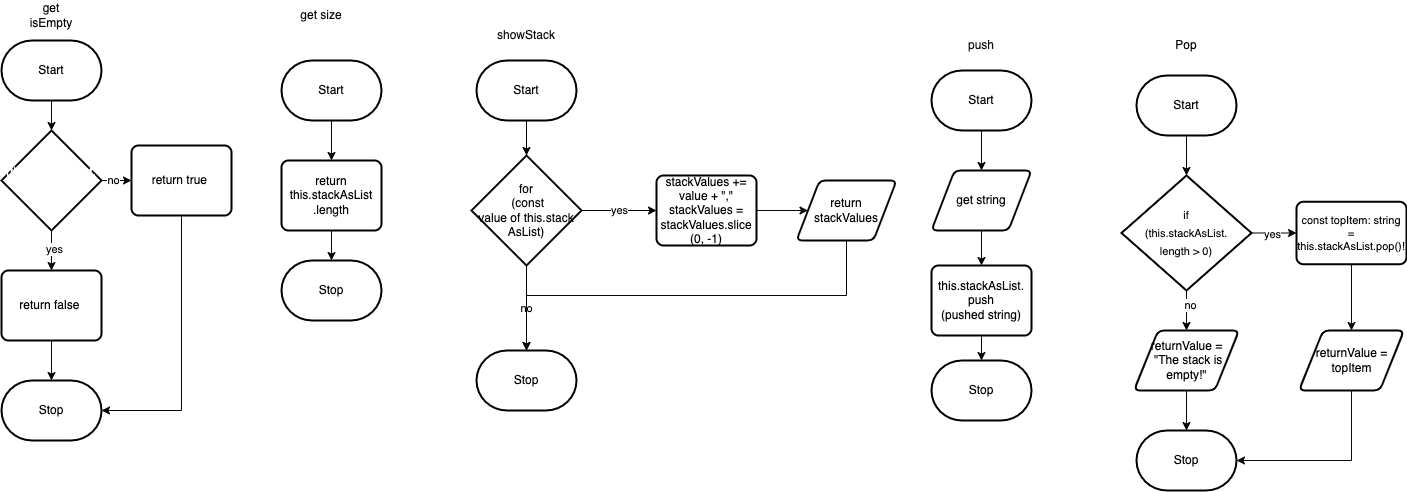

The diagram above was exported from draw.io. Its source (the exported page's mxGraphModel, read from the mxfile embedded in the PNG):
<mxGraphModel dx="1296" dy="460" grid="1" gridSize="10" guides="1" tooltips="1" connect="1" arrows="1" fold="1" page="1" pageScale="1" pageWidth="850" pageHeight="1100" math="0" shadow="0">
  <root>
    <mxCell id="0" />
    <mxCell id="1" parent="0" />
    <mxCell id="2" style="edgeStyle=none;html=1;exitX=0.5;exitY=1;exitDx=0;exitDy=0;exitPerimeter=0;entryX=0.5;entryY=0;entryDx=0;entryDy=0;strokeColor=#030303;" parent="1" source="3" target="5" edge="1">
      <mxGeometry relative="1" as="geometry" />
    </mxCell>
    <mxCell id="3" value="Start" style="strokeWidth=2;html=1;shape=mxgraph.flowchart.terminator;whiteSpace=wrap;" parent="1" vertex="1">
      <mxGeometry x="860" y="230" width="100" height="60" as="geometry" />
    </mxCell>
    <mxCell id="4" style="edgeStyle=none;html=1;exitX=0.5;exitY=1;exitDx=0;exitDy=0;strokeColor=#080808;" parent="1" source="5" target="7" edge="1">
      <mxGeometry relative="1" as="geometry" />
    </mxCell>
    <mxCell id="5" value="get string" style="shape=parallelogram;html=1;strokeWidth=2;perimeter=parallelogramPerimeter;whiteSpace=wrap;rounded=1;arcSize=12;size=0.23;" parent="1" vertex="1">
      <mxGeometry x="860" y="330" width="100" height="60" as="geometry" />
    </mxCell>
    <mxCell id="6" style="edgeStyle=none;html=1;exitX=0.5;exitY=1;exitDx=0;exitDy=0;entryX=0.5;entryY=0;entryDx=0;entryDy=0;entryPerimeter=0;strokeColor=#030303;" parent="1" source="7" target="8" edge="1">
      <mxGeometry relative="1" as="geometry" />
    </mxCell>
    <mxCell id="7" value="this.stackAsList.&lt;br&gt;push&lt;br&gt;(pushed string)" style="rounded=1;whiteSpace=wrap;html=1;absoluteArcSize=1;arcSize=14;strokeWidth=2;" parent="1" vertex="1">
      <mxGeometry x="860" y="425" width="100" height="70" as="geometry" />
    </mxCell>
    <mxCell id="8" value="Stop" style="strokeWidth=2;html=1;shape=mxgraph.flowchart.terminator;whiteSpace=wrap;" parent="1" vertex="1">
      <mxGeometry x="860" y="520" width="100" height="60" as="geometry" />
    </mxCell>
    <mxCell id="9" value="&lt;font color=&quot;#0f0f0f&quot;&gt;push&lt;/font&gt;" style="text;strokeColor=none;align=center;fillColor=none;html=1;verticalAlign=middle;whiteSpace=wrap;rounded=0;" parent="1" vertex="1">
      <mxGeometry x="880" y="190" width="60" height="30" as="geometry" />
    </mxCell>
    <mxCell id="10" value="&lt;font color=&quot;#0d0d0d&quot;&gt;showStack&lt;/font&gt;" style="text;strokeColor=none;align=center;fillColor=none;html=1;verticalAlign=middle;whiteSpace=wrap;rounded=0;" parent="1" vertex="1">
      <mxGeometry x="425" y="180" width="60" height="30" as="geometry" />
    </mxCell>
    <mxCell id="11" style="edgeStyle=none;html=1;exitX=0.5;exitY=1;exitDx=0;exitDy=0;exitPerimeter=0;entryX=0.5;entryY=0;entryDx=0;entryDy=0;entryPerimeter=0;strokeColor=#000000;" parent="1" source="12" target="15" edge="1">
      <mxGeometry relative="1" as="geometry" />
    </mxCell>
    <mxCell id="12" value="Start" style="strokeWidth=2;html=1;shape=mxgraph.flowchart.terminator;whiteSpace=wrap;" parent="1" vertex="1">
      <mxGeometry x="405" y="220" width="100" height="60" as="geometry" />
    </mxCell>
    <mxCell id="13" value="&lt;font color=&quot;#080808&quot;&gt;yes&lt;/font&gt;" style="edgeStyle=none;html=1;exitX=1;exitY=0.5;exitDx=0;exitDy=0;exitPerimeter=0;entryX=0;entryY=0.5;entryDx=0;entryDy=0;fontColor=#000000;strokeColor=#000000;" parent="1" source="15" target="17" edge="1">
      <mxGeometry x="0.0133" relative="1" as="geometry">
        <mxPoint as="offset" />
      </mxGeometry>
    </mxCell>
    <mxCell id="14" value="no" style="edgeStyle=orthogonalEdgeStyle;rounded=0;html=1;exitX=0.5;exitY=1;exitDx=0;exitDy=0;exitPerimeter=0;entryX=0.5;entryY=0;entryDx=0;entryDy=0;entryPerimeter=0;fontColor=#000000;strokeColor=#050505;" parent="1" source="15" target="20" edge="1">
      <mxGeometry relative="1" as="geometry" />
    </mxCell>
    <mxCell id="15" value="&lt;font color=&quot;#080808&quot;&gt;for&lt;br&gt;&amp;nbsp;(const &lt;br&gt;value of this.stack&lt;br&gt;AsList)&lt;/font&gt;" style="strokeWidth=2;html=1;shape=mxgraph.flowchart.decision;whiteSpace=wrap;fontColor=#000000;" parent="1" vertex="1">
      <mxGeometry x="400" y="315" width="110" height="110" as="geometry" />
    </mxCell>
    <mxCell id="16" style="edgeStyle=orthogonalEdgeStyle;rounded=0;html=1;exitX=1;exitY=0.5;exitDx=0;exitDy=0;entryX=0;entryY=0.5;entryDx=0;entryDy=0;fontColor=#000000;strokeColor=#080808;" parent="1" source="17" target="19" edge="1">
      <mxGeometry relative="1" as="geometry" />
    </mxCell>
    <mxCell id="17" value="stackValues += value + &quot;,&quot;&lt;br&gt;stackValues = stackValues.slice&lt;br&gt;(0, -1)" style="rounded=1;whiteSpace=wrap;html=1;absoluteArcSize=1;arcSize=14;strokeWidth=2;" parent="1" vertex="1">
      <mxGeometry x="585" y="335" width="100" height="70" as="geometry" />
    </mxCell>
    <mxCell id="18" style="edgeStyle=orthogonalEdgeStyle;rounded=0;html=1;exitX=0.5;exitY=1;exitDx=0;exitDy=0;entryX=0.5;entryY=0;entryDx=0;entryDy=0;entryPerimeter=0;strokeColor=#080808;" parent="1" source="19" target="20" edge="1">
      <mxGeometry relative="1" as="geometry" />
    </mxCell>
    <mxCell id="19" value="return stackValues" style="shape=parallelogram;html=1;strokeWidth=2;perimeter=parallelogramPerimeter;whiteSpace=wrap;rounded=1;arcSize=12;size=0.23;" parent="1" vertex="1">
      <mxGeometry x="725" y="340" width="100" height="60" as="geometry" />
    </mxCell>
    <mxCell id="20" value="Stop" style="strokeWidth=2;html=1;shape=mxgraph.flowchart.terminator;whiteSpace=wrap;" parent="1" vertex="1">
      <mxGeometry x="405" y="510" width="100" height="60" as="geometry" />
    </mxCell>
    <mxCell id="71" style="edgeStyle=none;html=1;exitX=0.5;exitY=1;exitDx=0;exitDy=0;exitPerimeter=0;entryX=0.5;entryY=0;entryDx=0;entryDy=0;entryPerimeter=0;fontFamily=Helvetica;fontColor=#FFFFFF;strokeColor=#050505;" edge="1" parent="1" source="22" target="70">
      <mxGeometry relative="1" as="geometry" />
    </mxCell>
    <mxCell id="22" value="Start" style="strokeWidth=2;html=1;shape=mxgraph.flowchart.terminator;whiteSpace=wrap;" parent="1" vertex="1">
      <mxGeometry x="-70" y="200" width="100" height="60" as="geometry" />
    </mxCell>
    <mxCell id="23" value="&lt;font color=&quot;#050505&quot;&gt;get isEmpty&lt;/font&gt;" style="text;strokeColor=none;align=center;fillColor=none;html=1;verticalAlign=middle;whiteSpace=wrap;rounded=0;" parent="1" vertex="1">
      <mxGeometry x="-50" y="160" width="60" height="30" as="geometry" />
    </mxCell>
    <mxCell id="26" value="Stop" style="strokeWidth=2;html=1;shape=mxgraph.flowchart.terminator;whiteSpace=wrap;" parent="1" vertex="1">
      <mxGeometry x="-70" y="540" width="100" height="60" as="geometry" />
    </mxCell>
    <mxCell id="28" value="&lt;font color=&quot;#0a0a0a&quot;&gt;get size&lt;/font&gt;" style="text;strokeColor=none;align=center;fillColor=none;html=1;verticalAlign=middle;whiteSpace=wrap;rounded=0;" parent="1" vertex="1">
      <mxGeometry x="220" y="160" width="60" height="30" as="geometry" />
    </mxCell>
    <mxCell id="31" style="edgeStyle=none;html=1;exitX=0.5;exitY=1;exitDx=0;exitDy=0;exitPerimeter=0;entryX=0.5;entryY=0;entryDx=0;entryDy=0;strokeColor=#050505;" parent="1" source="29" target="30" edge="1">
      <mxGeometry relative="1" as="geometry" />
    </mxCell>
    <mxCell id="29" value="Start" style="strokeWidth=2;html=1;shape=mxgraph.flowchart.terminator;whiteSpace=wrap;" parent="1" vertex="1">
      <mxGeometry x="210" y="220" width="100" height="60" as="geometry" />
    </mxCell>
    <mxCell id="33" style="edgeStyle=none;html=1;exitX=0.5;exitY=1;exitDx=0;exitDy=0;entryX=0.5;entryY=0;entryDx=0;entryDy=0;entryPerimeter=0;strokeColor=#080808;" parent="1" source="30" target="32" edge="1">
      <mxGeometry relative="1" as="geometry" />
    </mxCell>
    <mxCell id="30" value="return this.stackAsList&lt;br&gt;.length" style="rounded=1;whiteSpace=wrap;html=1;absoluteArcSize=1;arcSize=14;strokeWidth=2;" parent="1" vertex="1">
      <mxGeometry x="210" y="320" width="100" height="70" as="geometry" />
    </mxCell>
    <mxCell id="32" value="Stop" style="strokeWidth=2;html=1;shape=mxgraph.flowchart.terminator;whiteSpace=wrap;" parent="1" vertex="1">
      <mxGeometry x="210" y="420" width="100" height="60" as="geometry" />
    </mxCell>
    <mxCell id="59" style="edgeStyle=orthogonalEdgeStyle;rounded=0;html=1;exitX=0.5;exitY=1;exitDx=0;exitDy=0;exitPerimeter=0;fontSize=11;fontColor=#FDFCFC;strokeColor=#030303;" parent="1" source="34" target="39" edge="1">
      <mxGeometry relative="1" as="geometry" />
    </mxCell>
    <mxCell id="34" value="Start" style="strokeWidth=2;html=1;shape=mxgraph.flowchart.terminator;whiteSpace=wrap;" parent="1" vertex="1">
      <mxGeometry x="1065" y="235" width="100" height="60" as="geometry" />
    </mxCell>
    <mxCell id="35" value="&lt;font color=&quot;#000000&quot;&gt;Pop&lt;/font&gt;" style="text;strokeColor=none;align=center;fillColor=none;html=1;verticalAlign=middle;whiteSpace=wrap;rounded=0;" parent="1" vertex="1">
      <mxGeometry x="1085" y="190" width="60" height="30" as="geometry" />
    </mxCell>
    <mxCell id="62" style="edgeStyle=orthogonalEdgeStyle;rounded=0;html=1;exitX=0.5;exitY=1;exitDx=0;exitDy=0;exitPerimeter=0;fontSize=11;fontColor=#FDFCFC;strokeColor=#030303;" parent="1" source="39" target="61" edge="1">
      <mxGeometry relative="1" as="geometry" />
    </mxCell>
    <mxCell id="64" value="&lt;font color=&quot;#050505&quot;&gt;no&lt;/font&gt;" style="edgeLabel;html=1;align=center;verticalAlign=middle;resizable=0;points=[];fontSize=11;fontColor=#FDFCFC;" parent="62" vertex="1" connectable="0">
      <mxGeometry x="-0.3667" y="3" relative="1" as="geometry">
        <mxPoint y="1" as="offset" />
      </mxGeometry>
    </mxCell>
    <mxCell id="68" style="edgeStyle=orthogonalEdgeStyle;rounded=0;html=1;exitX=1;exitY=0.5;exitDx=0;exitDy=0;exitPerimeter=0;entryX=0;entryY=0.5;entryDx=0;entryDy=0;fontFamily=Helvetica;fontSize=11;fontColor=#050505;strokeColor=#050505;" parent="1" source="39" target="55" edge="1">
      <mxGeometry relative="1" as="geometry" />
    </mxCell>
    <mxCell id="69" value="yes" style="edgeLabel;html=1;align=center;verticalAlign=middle;resizable=0;points=[];fontSize=11;fontFamily=Helvetica;fontColor=#050505;" parent="68" vertex="1" connectable="0">
      <mxGeometry x="-0.1333" relative="1" as="geometry">
        <mxPoint y="1" as="offset" />
      </mxGeometry>
    </mxCell>
    <mxCell id="39" value="&lt;p style=&quot;line-height: 18px; font-size: 11px;&quot;&gt;&lt;font color=&quot;#0a0a0a&quot;&gt;&lt;font style=&quot;font-size: 11px;&quot;&gt;if&lt;br&gt; &lt;/font&gt;&lt;font style=&quot;font-size: 11px;&quot;&gt;(this.stack&lt;/font&gt;&lt;font style=&quot;font-size: 11px;&quot;&gt;AsList.&lt;br&gt;&lt;/font&gt;&lt;font style=&quot;font-size: 11px;&quot;&gt;length&amp;nbsp;&lt;/font&gt;&lt;font style=&quot;font-size: 11px;&quot;&gt;&amp;gt; 0)&lt;/font&gt;&lt;/font&gt;&lt;/p&gt;" style="strokeWidth=2;html=1;shape=mxgraph.flowchart.decision;whiteSpace=wrap;fontColor=#fdfcfc;" parent="1" vertex="1">
      <mxGeometry x="1050" y="335" width="130" height="115" as="geometry" />
    </mxCell>
    <mxCell id="60" style="edgeStyle=orthogonalEdgeStyle;rounded=0;html=1;exitX=0.5;exitY=1;exitDx=0;exitDy=0;entryX=0.5;entryY=0;entryDx=0;entryDy=0;fontSize=11;fontColor=#FDFCFC;strokeColor=#0a0a0a;" parent="1" source="55" target="58" edge="1">
      <mxGeometry relative="1" as="geometry" />
    </mxCell>
    <mxCell id="55" value="&lt;p&gt;&lt;font color=&quot;#030303&quot;&gt;const topItem: string = this.stackAsList.pop()!&lt;/font&gt;&lt;/p&gt;" style="rounded=1;whiteSpace=wrap;html=1;absoluteArcSize=1;arcSize=14;strokeWidth=2;labelBackgroundColor=none;fontSize=11;fontColor=#FDFCFC;" parent="1" vertex="1">
      <mxGeometry x="1225" y="361.25" width="110" height="62.5" as="geometry" />
    </mxCell>
    <mxCell id="67" style="edgeStyle=orthogonalEdgeStyle;rounded=0;html=1;exitX=0.5;exitY=1;exitDx=0;exitDy=0;entryX=1;entryY=0.5;entryDx=0;entryDy=0;entryPerimeter=0;fontSize=11;fontColor=#FDFCFC;strokeColor=#0d0d0d;" parent="1" source="58" target="65" edge="1">
      <mxGeometry relative="1" as="geometry" />
    </mxCell>
    <mxCell id="58" value="returnValue = topItem" style="shape=parallelogram;html=1;strokeWidth=2;perimeter=parallelogramPerimeter;whiteSpace=wrap;rounded=1;arcSize=12;size=0.23;" parent="1" vertex="1">
      <mxGeometry x="1227.5" y="490" width="105" height="60" as="geometry" />
    </mxCell>
    <mxCell id="66" style="edgeStyle=orthogonalEdgeStyle;rounded=0;html=1;exitX=0.5;exitY=1;exitDx=0;exitDy=0;entryX=0.5;entryY=0;entryDx=0;entryDy=0;entryPerimeter=0;fontSize=11;fontColor=#FDFCFC;strokeColor=#050505;" parent="1" source="61" target="65" edge="1">
      <mxGeometry relative="1" as="geometry" />
    </mxCell>
    <mxCell id="61" value="returnValue =&lt;br&gt;&amp;nbsp;&quot;The stack is empty!&quot;" style="shape=parallelogram;html=1;strokeWidth=2;perimeter=parallelogramPerimeter;whiteSpace=wrap;rounded=1;arcSize=12;size=0.23;" parent="1" vertex="1">
      <mxGeometry x="1062.5" y="490" width="105" height="60" as="geometry" />
    </mxCell>
    <mxCell id="65" value="Stop" style="strokeWidth=2;html=1;shape=mxgraph.flowchart.terminator;whiteSpace=wrap;" parent="1" vertex="1">
      <mxGeometry x="1065" y="590" width="100" height="60" as="geometry" />
    </mxCell>
    <mxCell id="73" style="edgeStyle=none;html=1;exitX=0.5;exitY=1;exitDx=0;exitDy=0;exitPerimeter=0;strokeColor=#050505;fontFamily=Helvetica;fontColor=#FFFFFF;" edge="1" parent="1" source="70" target="72">
      <mxGeometry relative="1" as="geometry" />
    </mxCell>
    <mxCell id="74" value="&lt;font color=&quot;#050505&quot;&gt;yes&lt;/font&gt;" style="edgeLabel;html=1;align=center;verticalAlign=middle;resizable=0;points=[];fontFamily=Helvetica;fontColor=#FFFFFF;" vertex="1" connectable="0" parent="73">
      <mxGeometry x="-0.1667" y="2" relative="1" as="geometry">
        <mxPoint y="1" as="offset" />
      </mxGeometry>
    </mxCell>
    <mxCell id="76" style="edgeStyle=none;html=1;exitX=1;exitY=0.5;exitDx=0;exitDy=0;exitPerimeter=0;entryX=0;entryY=0.5;entryDx=0;entryDy=0;strokeColor=#050505;fontFamily=Helvetica;fontColor=#050505;" edge="1" parent="1" source="70" target="75">
      <mxGeometry relative="1" as="geometry" />
    </mxCell>
    <mxCell id="77" value="no" style="edgeLabel;html=1;align=center;verticalAlign=middle;resizable=0;points=[];fontFamily=Helvetica;fontColor=#050505;" vertex="1" connectable="0" parent="76">
      <mxGeometry x="-0.2667" y="2" relative="1" as="geometry">
        <mxPoint y="1" as="offset" />
      </mxGeometry>
    </mxCell>
    <mxCell id="70" value="&lt;div style=&quot;line-height: 18px;&quot;&gt;&lt;font style=&quot;&quot; color=&quot;#ffffff&quot;&gt;if (this.stackAsList.&lt;/font&gt;&lt;/div&gt;&lt;div style=&quot;line-height: 18px;&quot;&gt;&lt;font style=&quot;&quot; color=&quot;#ffffff&quot;&gt;length&amp;nbsp;&lt;/font&gt;&lt;/div&gt;&lt;div style=&quot;line-height: 18px;&quot;&gt;&lt;font style=&quot;&quot; color=&quot;#ffffff&quot;&gt;&amp;gt; 0)&lt;/font&gt;&lt;/div&gt;" style="strokeWidth=2;html=1;shape=mxgraph.flowchart.decision;whiteSpace=wrap;" vertex="1" parent="1">
      <mxGeometry x="-70" y="290" width="100" height="100" as="geometry" />
    </mxCell>
    <mxCell id="78" style="edgeStyle=none;html=1;exitX=0.5;exitY=1;exitDx=0;exitDy=0;strokeColor=#050505;fontFamily=Helvetica;fontColor=#050505;" edge="1" parent="1" source="72" target="26">
      <mxGeometry relative="1" as="geometry" />
    </mxCell>
    <mxCell id="72" value="return false&amp;nbsp;" style="rounded=1;whiteSpace=wrap;html=1;absoluteArcSize=1;arcSize=14;strokeWidth=2;" vertex="1" parent="1">
      <mxGeometry x="-70" y="430" width="100" height="70" as="geometry" />
    </mxCell>
    <mxCell id="79" style="edgeStyle=orthogonalEdgeStyle;html=1;exitX=0.5;exitY=1;exitDx=0;exitDy=0;entryX=1;entryY=0.5;entryDx=0;entryDy=0;entryPerimeter=0;strokeColor=#050505;fontFamily=Helvetica;fontColor=#050505;rounded=0;" edge="1" parent="1" source="75" target="26">
      <mxGeometry relative="1" as="geometry" />
    </mxCell>
    <mxCell id="75" value="return true&amp;nbsp;" style="rounded=1;whiteSpace=wrap;html=1;absoluteArcSize=1;arcSize=14;strokeWidth=2;" vertex="1" parent="1">
      <mxGeometry x="60" y="305" width="100" height="70" as="geometry" />
    </mxCell>
  </root>
</mxGraphModel>